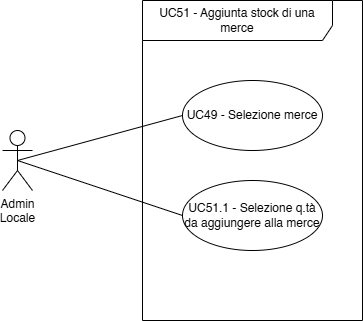

The diagram above was exported from draw.io. Its source (the exported page's mxGraphModel, read from the mxfile embedded in the PNG):
<mxGraphModel dx="712" dy="795" grid="1" gridSize="10" guides="1" tooltips="1" connect="1" arrows="1" fold="1" page="1" pageScale="1" pageWidth="827" pageHeight="1169" math="0" shadow="0">
  <root>
    <mxCell id="0" />
    <mxCell id="1" parent="0" />
    <mxCell id="A7GN9yDy72B6tMGix9or-1" value="Admin&lt;div&gt;Locale&lt;/div&gt;" style="shape=umlActor;verticalLabelPosition=bottom;verticalAlign=top;html=1;outlineConnect=0;" vertex="1" parent="1">
      <mxGeometry x="80" y="380" width="30" height="60" as="geometry" />
    </mxCell>
    <mxCell id="A7GN9yDy72B6tMGix9or-2" value="UC51 - Aggiunta stock di una merce" style="shape=umlFrame;whiteSpace=wrap;html=1;pointerEvents=0;width=190;height=40;" vertex="1" parent="1">
      <mxGeometry x="220" y="250" width="220" height="320" as="geometry" />
    </mxCell>
    <mxCell id="A7GN9yDy72B6tMGix9or-3" value="UC49 - Selezione merce" style="ellipse;whiteSpace=wrap;html=1;" vertex="1" parent="1">
      <mxGeometry x="260" y="330" width="140" height="70" as="geometry" />
    </mxCell>
    <mxCell id="A7GN9yDy72B6tMGix9or-4" value="UC51.1 - Selezione q.tà da aggiungere alla merce" style="ellipse;whiteSpace=wrap;html=1;" vertex="1" parent="1">
      <mxGeometry x="260" y="430" width="140" height="70" as="geometry" />
    </mxCell>
    <mxCell id="A7GN9yDy72B6tMGix9or-5" value="" style="endArrow=none;html=1;rounded=0;fontSize=12;startSize=8;endSize=8;curved=1;exitX=0.5;exitY=0.5;exitDx=0;exitDy=0;exitPerimeter=0;entryX=0;entryY=0.5;entryDx=0;entryDy=0;" edge="1" parent="1" source="A7GN9yDy72B6tMGix9or-1" target="A7GN9yDy72B6tMGix9or-3">
      <mxGeometry width="50" height="50" relative="1" as="geometry">
        <mxPoint x="340" y="440" as="sourcePoint" />
        <mxPoint x="390" y="390" as="targetPoint" />
      </mxGeometry>
    </mxCell>
    <mxCell id="A7GN9yDy72B6tMGix9or-6" value="" style="endArrow=none;html=1;rounded=0;fontSize=12;startSize=8;endSize=8;curved=1;exitX=0.5;exitY=0.5;exitDx=0;exitDy=0;exitPerimeter=0;entryX=0;entryY=0.5;entryDx=0;entryDy=0;" edge="1" parent="1" source="A7GN9yDy72B6tMGix9or-1" target="A7GN9yDy72B6tMGix9or-4">
      <mxGeometry width="50" height="50" relative="1" as="geometry">
        <mxPoint x="105" y="420" as="sourcePoint" />
        <mxPoint x="354" y="375" as="targetPoint" />
      </mxGeometry>
    </mxCell>
  </root>
</mxGraphModel>